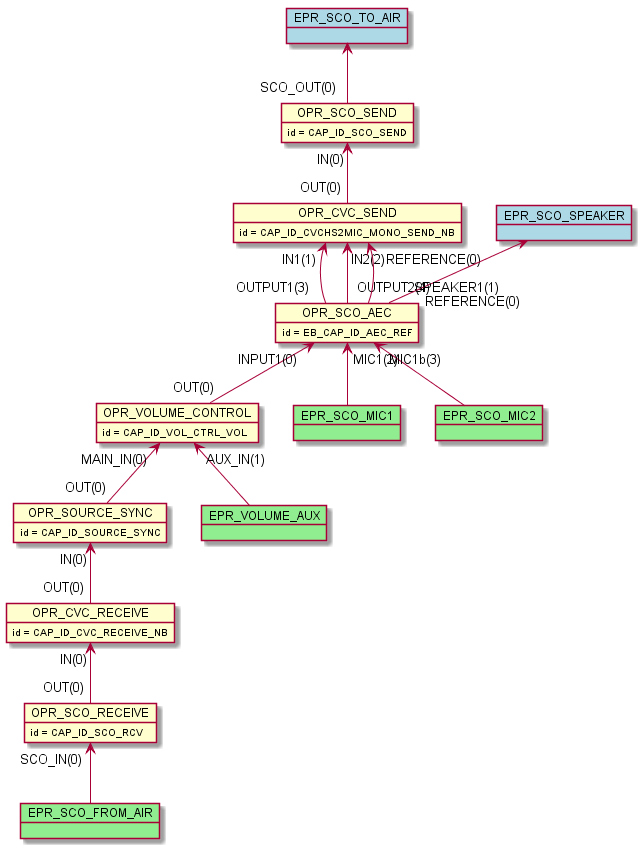

The diagram above was rendered by PlantUML. Its source (embedded in the PNG):
@startuml inline_umlgraph_33.png
    object OPR_SCO_RECEIVE
    OPR_SCO_RECEIVE : id = CAP_ID_SCO_RCV
    object OPR_SCO_SEND
    OPR_SCO_SEND : id = CAP_ID_SCO_SEND
    object OPR_CVC_RECEIVE
    OPR_CVC_RECEIVE : id = CAP_ID_CVC_RECEIVE_NB
    object OPR_CVC_SEND
    OPR_CVC_SEND : id = CAP_ID_CVCHS2MIC_MONO_SEND_NB
    object OPR_SOURCE_SYNC
    OPR_SOURCE_SYNC : id = CAP_ID_SOURCE_SYNC
    object OPR_VOLUME_CONTROL
    OPR_VOLUME_CONTROL : id = CAP_ID_VOL_CTRL_VOL
    object OPR_SCO_AEC
    OPR_SCO_AEC : id = EB_CAP_ID_AEC_REF
    OPR_CVC_RECEIVE "IN(0)"<-- "OUT(0)" OPR_SCO_RECEIVE
    OPR_SOURCE_SYNC "IN(0)"<-- "OUT(0)" OPR_CVC_RECEIVE
    OPR_VOLUME_CONTROL "MAIN_IN(0)"<-- "OUT(0)" OPR_SOURCE_SYNC
    OPR_SCO_AEC "INPUT1(0)"<-- "OUT(0)" OPR_VOLUME_CONTROL
    OPR_CVC_SEND "IN1(1)"<-- "OUTPUT1(3)" OPR_SCO_AEC
    OPR_CVC_SEND "IN2(2)"<-- "OUTPUT2(4)" OPR_SCO_AEC
    OPR_SCO_SEND "IN(0)"<-- "OUT(0)" OPR_CVC_SEND
    OPR_CVC_SEND "REFERENCE(0)"<-- "REFERENCE(0)" OPR_SCO_AEC
    object EPR_SCO_FROM_AIR #lightgreen
    OPR_SCO_RECEIVE "SCO_IN(0)" <-- EPR_SCO_FROM_AIR
    object EPR_SCO_MIC1 #lightgreen
    OPR_SCO_AEC "MIC1(2)" <-- EPR_SCO_MIC1
    object EPR_SCO_MIC2 #lightgreen
    OPR_SCO_AEC "MIC1b(3)" <-- EPR_SCO_MIC2
    object EPR_VOLUME_AUX #lightgreen
    OPR_VOLUME_CONTROL "AUX_IN(1)" <-- EPR_VOLUME_AUX
    object EPR_SCO_SPEAKER #lightblue
    EPR_SCO_SPEAKER <-- "SPEAKER1(1)" OPR_SCO_AEC
    object EPR_SCO_TO_AIR #lightblue
    EPR_SCO_TO_AIR <-- "SCO_OUT(0)" OPR_SCO_SEND
@enduml